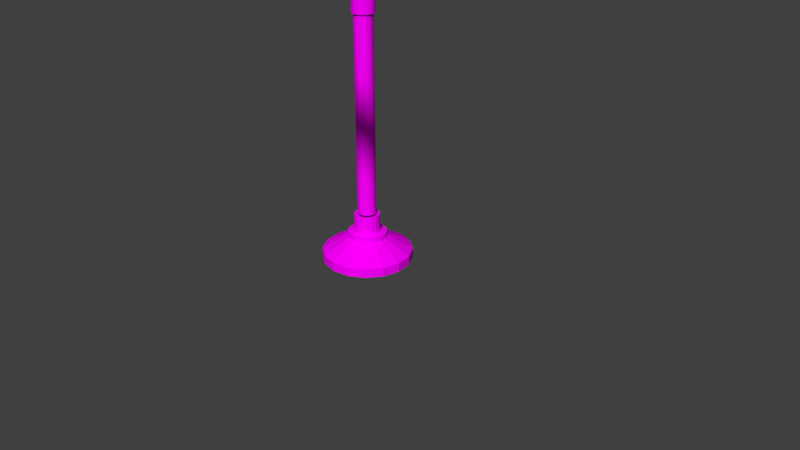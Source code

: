 # Source: Cargo_Maglev_multipleobjects.blend  (saved by Blender 2.78.0; exported with 4.5.12 LTS)
import bpy
from mathutils import Matrix  # noqa: F401  (used for matrix-valued properties, if any)

bpy.ops.wm.read_factory_settings(use_empty=True)
scene = bpy.context.scene
scene.name = 'Scene'

# ---- collections
col_collection_1 = bpy.data.collections.new('Collection 1'); scene.collection.children.link(col_collection_1)

# ---- images (referenced by path relative to the original .blend; pixels are not part of the script)
import os
ASSET_DIR = os.environ.get("B2B_ASSET_DIR", "")  # directory of the original .blend (textures are referenced by path, not embedded)
HERE = os.path.dirname(os.path.abspath(__file__))  # packed textures are extracted next to this script under _unpacked/

def load_image(name, relpath, width, height, colorspace="sRGB"):
    """Load a texture the original file referenced (path relative to the .blend, or extracted next to this script)."""
    p = next((c for c in (os.path.join(HERE, relpath), os.path.join(ASSET_DIR, relpath)) if relpath and os.path.exists(c)), "")
    if p:
        img = bpy.data.images.load(p, check_existing=True)
        img.name = name
    else:  # same state as the original file: an image datablock whose file is absent (Cycles renders it pink)
        img = bpy.data.images.new(name, width, height)
        img.source = "FILE"
        img.filepath = "//" + (relpath or name)
    img.colorspace_settings.name = colorspace
    return img
img_pk02_beam01_c_png = load_image('pk02_beam01_C.png', 'pk02_beam01_C.png', 1024, 1024, 'sRGB')
img_pk02_trim01_c_png = load_image('pk02_trim01_C.png', 'pk02_trim01_C.png', 1024, 1024, 'sRGB')
img_pk02_wall08b_c_png = load_image('pk02_wall08b_C.png', 'pk02_wall08b_C.png', 1024, 1024, 'sRGB')
img_pk02_trim02_c_png = load_image('pk02_trim02_C.png', 'pk02_trim02_C.png', 1024, 1024, 'sRGB')
img_pk02_wall_big02b_c_png = load_image('pk02_wall_big02b_C.png', 'pk02_wall_big02b_C.png', 1024, 1024, 'sRGB')
img_pk02_wall_big01a_c_png = load_image('pk02_wall_big01a_C.png', 'pk02_wall_big01a_C.png', 1024, 1024, 'sRGB')

# ---- materials (node trees are filled in below, after node groups)
mat_beam = bpy.data.materials.new('Beam')
mat_beam.alpha_threshold = 0.0
mat_beam.roughness = 0.5
mat_trim = bpy.data.materials.new('Trim')
mat_trim.alpha_threshold = 0.0
mat_trim.roughness = 0.5
mat_mainplate = bpy.data.materials.new('Mainplate')
mat_mainplate.alpha_threshold = 0.0
mat_mainplate.roughness = 0.5
mat_trim_001 = bpy.data.materials.new('Trim.001')
mat_trim_001.alpha_threshold = 0.0
mat_trim_001.roughness = 0.5
mat_extensionplate = bpy.data.materials.new('Extensionplate')
mat_extensionplate.alpha_threshold = 0.0
mat_extensionplate.roughness = 0.5
mat_magnet_plate = bpy.data.materials.new('Magnet plate')
mat_magnet_plate.alpha_threshold = 0.0
mat_magnet_plate.roughness = 0.5

# ---- material node trees
mat_beam.use_nodes = True; mat_beam.node_tree.nodes.clear()
_N = mat_beam.node_tree.nodes; _L = mat_beam.node_tree.links
n0 = _N.new('ShaderNodeOutputMaterial'); n0.name = 'Material Output'; n0.location = (300, 300)
n1 = _N.new('ShaderNodeBsdfDiffuse'); n1.name = 'Diffuse BSDF'; n1.location = (10, 300)
n2 = _N.new('ShaderNodeTexImage'); n2.name = 'Image Texture'; n2.location = (-180, 300)
n2.width = 140
n2.image = img_pk02_beam01_c_png
_L.new(n1.outputs[0], n0.inputs[0])
_L.new(n2.outputs[0], n1.inputs[0])
n0.is_active_output = True
mat_trim.use_nodes = True; mat_trim.node_tree.nodes.clear()
_N = mat_trim.node_tree.nodes; _L = mat_trim.node_tree.links
n0 = _N.new('ShaderNodeOutputMaterial'); n0.name = 'Material Output'; n0.location = (300, 300)
n1 = _N.new('ShaderNodeBsdfDiffuse'); n1.name = 'Diffuse BSDF'; n1.location = (10, 300)
n2 = _N.new('ShaderNodeTexImage'); n2.name = 'Image Texture'; n2.location = (-180, 300)
n2.width = 140
n2.image = img_pk02_trim01_c_png
_L.new(n1.outputs[0], n0.inputs[0])
_L.new(n2.outputs[0], n1.inputs[0])
n0.is_active_output = True
mat_mainplate.use_nodes = True; mat_mainplate.node_tree.nodes.clear()
_N = mat_mainplate.node_tree.nodes; _L = mat_mainplate.node_tree.links
n0 = _N.new('ShaderNodeOutputMaterial'); n0.name = 'Material Output'; n0.location = (300, 300)
n1 = _N.new('ShaderNodeBsdfDiffuse'); n1.name = 'Diffuse BSDF'; n1.location = (10, 300)
n2 = _N.new('ShaderNodeTexImage'); n2.name = 'Image Texture'; n2.location = (-180, 300)
n2.width = 140
n2.image = img_pk02_wall08b_c_png
_L.new(n1.outputs[0], n0.inputs[0])
_L.new(n2.outputs[0], n1.inputs[0])
n0.is_active_output = True
mat_trim_001.use_nodes = True; mat_trim_001.node_tree.nodes.clear()
_N = mat_trim_001.node_tree.nodes; _L = mat_trim_001.node_tree.links
n0 = _N.new('ShaderNodeOutputMaterial'); n0.name = 'Material Output'; n0.location = (300, 300)
n1 = _N.new('ShaderNodeBsdfDiffuse'); n1.name = 'Diffuse BSDF'; n1.location = (10, 300)
n2 = _N.new('ShaderNodeTexImage'); n2.name = 'Image Texture'; n2.location = (-180, 300)
n2.width = 140
n2.image = img_pk02_trim02_c_png
_L.new(n1.outputs[0], n0.inputs[0])
_L.new(n2.outputs[0], n1.inputs[0])
n0.is_active_output = True
mat_extensionplate.use_nodes = True; mat_extensionplate.node_tree.nodes.clear()
_N = mat_extensionplate.node_tree.nodes; _L = mat_extensionplate.node_tree.links
n0 = _N.new('ShaderNodeOutputMaterial'); n0.name = 'Material Output'; n0.location = (300, 300)
n1 = _N.new('ShaderNodeBsdfDiffuse'); n1.name = 'Diffuse BSDF'; n1.location = (10, 300)
n2 = _N.new('ShaderNodeTexImage'); n2.name = 'Image Texture'; n2.location = (-180, 300)
n2.width = 140
n2.image = img_pk02_wall_big02b_c_png
_L.new(n1.outputs[0], n0.inputs[0])
_L.new(n2.outputs[0], n1.inputs[0])
n0.is_active_output = True
mat_magnet_plate.use_nodes = True; mat_magnet_plate.node_tree.nodes.clear()
_N = mat_magnet_plate.node_tree.nodes; _L = mat_magnet_plate.node_tree.links
n0 = _N.new('ShaderNodeOutputMaterial'); n0.name = 'Material Output'; n0.location = (300, 300)
n1 = _N.new('ShaderNodeBsdfDiffuse'); n1.name = 'Diffuse BSDF'; n1.location = (10, 300)
n2 = _N.new('ShaderNodeTexImage'); n2.name = 'Image Texture'; n2.location = (-180, 300)
n2.width = 140
n2.image = img_pk02_wall_big01a_c_png
_L.new(n1.outputs[0], n0.inputs[0])
_L.new(n2.outputs[0], n1.inputs[0])
n0.is_active_output = True

# ---- world
world_world = bpy.data.worlds.new('World'); scene.world = world_world
world_world.color = (0.05088, 0.05088, 0.05088)
world_world.use_sun_shadow = False
world_world.sun_shadow_jitter_overblur = 0.0
world_world.cycles.sampling_method = 'MANUAL'

# ---- cameras
cam_camera = bpy.data.cameras.new('Camera')
cam_camera.clip_end = 100.0
cam_camera.lens = 35.0
cam_camera.sensor_width = 32.0
cam_camera.sensor_height = 18.0
cam_camera.ortho_scale = 7.314
cam_camera.dof.focus_distance = 0.0

# ---- meshes
me_cube_008 = bpy.data.meshes.new('Cube.008')
me_cube_008.from_pydata([(-1.694, -0.9966, -2.0), (-1.694, -0.9966, -8.202e-05), (-1.694, 1.003, -2.0), (-1.694, 1.003, -8.202e-05), (0.3058, -0.9966, -2.0), (0.3058, -0.9966, -8.202e-05), (0.3058, 1.003, -2.0), (0.3058, 1.003, -8.202e-05), (-1.694, 0.003429, -2.0), (-1.694, 0.003429, -8.202e-05), (0.3058, 0.003429, -2.0), (0.3058, 0.003429, -8.202e-05), (-1.694, 0.5034, -8.202e-05), (0.3058, 0.5034, -2.0), (-1.694, 0.5034, -2.0), (0.3058, 0.5034, -8.202e-05), (-1.694, -0.4966, -2.0), (0.3058, -0.4966, -8.202e-05), (-1.694, -0.4966, -8.202e-05), (0.3058, -0.4966, -2.0)], [], [(14, 12, 3, 2), (2, 3, 7, 6), (19, 17, 5, 4), (4, 5, 1, 0), (16, 19, 4, 0), (17, 18, 1, 5), (15, 12, 9, 11), (14, 13, 10, 8), (13, 15, 11, 10), (16, 18, 9, 8), (6, 7, 15, 13), (2, 6, 13, 14), (7, 3, 12, 15), (8, 9, 12, 14), (0, 1, 18, 16), (11, 9, 18, 17), (8, 10, 19, 16), (10, 11, 17, 19)])
_uv = me_cube_008.uv_layers.new(name='UVMap')
_uv.uv.foreach_set('vector', [0.02344, 0.9961, 0.9922, 1.0, 1.0, 0.0, 0.01562, 0.001953, 0.3333, 0.08333, 6.49e-08, 0.08333, 0.0, 1.366e-08, 0.3333, 0.0, 1.0, 0.0, -0.007813, -0.001953, 0.02344, 0.9902, 0.9844, 0.9922, 2.98e-08, 0.1667, 0.0, 0.08333, 0.3333, 0.08333, 0.3333, 0.1667, 2.5e-05, 2.503e-05, 1.0, 2.5e-05, 1.0, 0.06252, 2.5e-05, 0.06252, 0.9922, 0.9961, 0.02346, 0.9942, 2.506e-05, 2.5e-05, 1.0, 2.5e-05, 0.9844, 0.9903, 0.02346, 0.9922, 2.506e-05, 2.501e-05, 1.0, 2.5e-05, 2.5e-05, 2.503e-05, 1.0, 2.5e-05, 1.0, 0.06252, 2.5e-05, 0.06252, 1.0, 2.98e-08, 0.0, 0.0, 0.01562, 0.9941, 0.9922, 0.9902, 0.01563, 0.9941, 0.9766, 0.9922, 1.0, 0.0, -0.01562, 0.001953, 1.0, 0.0, 0.007812, 0.001953, 0.03125, 0.998, 1.008, 0.9961, 2.5e-05, 2.503e-05, 1.0, 2.5e-05, 1.0, 0.06252, 2.5e-05, 0.06252, 0.9922, 0.9961, 0.01565, 0.9961, 2.506e-05, 2.5e-05, 1.0, 0.003931, 0.007813, 0.9941, 0.9766, 0.998, 1.0, 0.0, 0.007812, -1.49e-08, 0.03906, 0.9902, 0.9844, 0.9922, 1.0, 0.0, 0.01562, 0.0, 1.0, 0.9961, 0.007837, 0.9981, 2.506e-05, 2.5e-05, 1.0, 2.5e-05, 2.5e-05, 2.504e-05, 1.0, 2.5e-05, 1.0, 0.06252, 2.5e-05, 0.06252, 0.01562, 0.9902, 0.9766, 0.9902, 1.0, 4.966e-10, -0.02344, 0.0])
me_cube_008.materials.append(mat_beam)
me_cube_008.use_remesh_preserve_volume = False
me_cube_008.use_remesh_preserve_attributes = False
me_cube_008.use_mirror_vertex_groups = False
me_cube_008.update()
me_cube_007 = bpy.data.meshes.new('Cube.007')
me_cube_007.from_pydata([(-1.694, -0.9966, -2.0), (-1.694, -0.9966, -8.202e-05), (-1.694, 1.003, -2.0), (-1.694, 1.003, -8.202e-05), (0.3058, -0.9966, -2.0), (0.3058, -0.9966, -8.202e-05), (0.3058, 1.003, -2.0), (0.3058, 1.003, -8.202e-05), (-1.694, 0.003429, -2.0), (-1.694, 0.003429, -8.202e-05), (0.3058, 0.003429, -2.0), (0.3058, 0.003429, -8.202e-05), (-1.694, 0.5034, -8.202e-05), (0.3058, 0.5034, -2.0), (-1.694, 0.5034, -2.0), (0.3058, 0.5034, -8.202e-05), (-1.694, -0.4966, -2.0), (0.3058, -0.4966, -8.202e-05), (-1.694, -0.4966, -8.202e-05), (0.3058, -0.4966, -2.0)], [], [(14, 12, 3, 2), (2, 3, 7, 6), (19, 17, 5, 4), (4, 5, 1, 0), (16, 19, 4, 0), (17, 18, 1, 5), (15, 12, 9, 11), (14, 13, 10, 8), (13, 15, 11, 10), (16, 18, 9, 8), (6, 7, 15, 13), (2, 6, 13, 14), (7, 3, 12, 15), (8, 9, 12, 14), (0, 1, 18, 16), (11, 9, 18, 17), (8, 10, 19, 16), (10, 11, 17, 19)])
_uv = me_cube_007.uv_layers.new(name='UVMap')
_uv.uv.foreach_set('vector', [0.02344, 0.9961, 0.9922, 1.0, 1.0, 0.0, 0.01562, 0.001953, 0.3333, 0.08333, 6.49e-08, 0.08333, 0.0, 1.366e-08, 0.3333, 0.0, 1.0, 0.0, -0.007813, -0.001953, 0.02344, 0.9902, 0.9844, 0.9922, 2.98e-08, 0.1667, 0.0, 0.08333, 0.3333, 0.08333, 0.3333, 0.1667, 2.5e-05, 2.503e-05, 1.0, 2.5e-05, 1.0, 0.06252, 2.5e-05, 0.06252, 0.9922, 0.9961, 0.02346, 0.9942, 2.506e-05, 2.5e-05, 1.0, 2.5e-05, 0.9844, 0.9903, 0.02346, 0.9922, 2.506e-05, 2.501e-05, 1.0, 2.5e-05, 2.5e-05, 2.503e-05, 1.0, 2.5e-05, 1.0, 0.06252, 2.5e-05, 0.06252, 1.0, 2.98e-08, 0.0, 0.0, 0.01562, 0.9941, 0.9922, 0.9902, 0.01563, 0.9941, 0.9766, 0.9922, 1.0, 0.0, -0.01562, 0.001953, 1.0, 0.0, 0.007812, 0.001953, 0.03125, 0.998, 1.008, 0.9961, 2.5e-05, 2.503e-05, 1.0, 2.5e-05, 1.0, 0.06252, 2.5e-05, 0.06252, 0.9922, 0.9961, 0.01565, 0.9961, 2.506e-05, 2.5e-05, 1.0, 0.003931, 0.007813, 0.9941, 0.9766, 0.998, 1.0, 0.0, 0.007812, -1.49e-08, 0.03906, 0.9902, 0.9844, 0.9922, 1.0, 0.0, 0.01562, 0.0, 1.0, 0.9961, 0.007837, 0.9981, 2.506e-05, 2.5e-05, 1.0, 2.5e-05, 2.5e-05, 2.504e-05, 1.0, 2.5e-05, 1.0, 0.06252, 2.5e-05, 0.06252, 0.01562, 0.9902, 0.9766, 0.9902, 1.0, 4.966e-10, -0.02344, 0.0])
me_cube_007.materials.append(mat_beam)
me_cube_007.materials.append(mat_trim)
me_cube_007.use_remesh_preserve_volume = False
me_cube_007.use_remesh_preserve_attributes = False
me_cube_007.use_mirror_vertex_groups = False
me_cube_007.update()
me_cube_005 = bpy.data.meshes.new('Cube.005')
me_cube_005.from_pydata([(44.56, -1.245, -2.263), (44.56, -1.245, -0.2626), (44.56, 0.7552, -2.263), (44.56, 0.7552, -0.2626), (46.56, -1.245, -2.263), (46.56, -1.245, -0.2626), (46.56, 0.7552, -2.263), (46.56, 0.7552, -0.2626), (44.56, -0.2448, -2.263), (44.56, -0.2448, -0.2626), (46.56, -0.2448, -2.263), (46.56, -0.2448, -0.2626), (44.56, 0.2552, -0.2626), (46.56, 0.2552, -2.263), (44.56, 0.2552, -2.263), (46.56, 0.2552, -0.2626), (44.56, -0.7448, -2.263), (46.56, -0.7448, -0.2626), (44.56, -0.7448, -0.2626), (46.56, -0.7448, -2.263)], [], [(14, 12, 3, 2), (2, 3, 7, 6), (19, 17, 5, 4), (4, 5, 1, 0), (16, 19, 4, 0), (17, 18, 1, 5), (15, 12, 9, 11), (14, 13, 10, 8), (13, 15, 11, 10), (16, 18, 9, 8), (6, 7, 15, 13), (2, 6, 13, 14), (7, 3, 12, 15), (8, 9, 12, 14), (0, 1, 18, 16), (11, 9, 18, 17), (8, 10, 19, 16), (10, 11, 17, 19)])
_uv = me_cube_005.uv_layers.new(name='UVMap')
_uv.uv.foreach_set('vector', [0.02344, 0.9941, 0.9688, 0.9941, 1.0, 0.0, 0.007812, 0.001953, 0.3333, 0.08333, 6.49e-08, 0.08333, 0.0, 1.366e-08, 0.3333, 0.0, 1.0, 0.0, -0.007813, -0.001953, 0.02344, 0.9902, 0.9844, 0.9922, 2.98e-08, 0.1667, 0.0, 0.08333, 0.3333, 0.08333, 0.3333, 0.1667, 2.5e-05, 2.503e-05, 1.0, 2.5e-05, 1.0, 0.06252, 2.5e-05, 0.06252, 0.9922, 0.9961, 0.02346, 0.9942, 2.506e-05, 2.5e-05, 1.0, 2.5e-05, 0.9844, 0.9903, 0.02346, 0.9922, 2.506e-05, 2.501e-05, 1.0, 2.5e-05, 2.5e-05, 2.503e-05, 1.0, 2.5e-05, 1.0, 0.06252, 2.5e-05, 0.06252, 1.0, 2.98e-08, 0.0, 0.0, 0.01562, 0.9941, 0.9922, 0.9902, 0.01563, 0.9961, 0.9844, 0.9961, 1.0, 0.0, 0.0, 0.001953, 1.0, 0.0, 0.007812, 0.001953, 0.03125, 0.998, 1.008, 0.9961, 2.5e-05, 2.503e-05, 1.0, 2.5e-05, 1.0, 0.06252, 2.5e-05, 0.06252, 0.9922, 0.9961, 0.01565, 0.9961, 2.506e-05, 2.5e-05, 1.0, 0.003931, 1.0, 0.0, 0.01562, -0.001953, 0.01563, 0.9922, 1.07, 0.9922, 0.01563, 0.9961, 0.9766, 0.9922, 1.0, 0.0, 0.01562, -1.49e-08, 1.0, 0.9961, 0.007837, 0.9981, 2.506e-05, 2.5e-05, 1.0, 2.5e-05, 2.5e-05, 2.504e-05, 1.0, 2.5e-05, 1.0, 0.06252, 2.5e-05, 0.06252, 0.01562, 0.9902, 0.9766, 0.9902, 1.0, 4.966e-10, -0.02344, 0.0])
me_cube_005.materials.append(mat_beam)
me_cube_005.use_remesh_preserve_volume = False
me_cube_005.use_remesh_preserve_attributes = False
me_cube_005.use_mirror_vertex_groups = False
me_cube_005.update()
me_cube_004 = bpy.data.meshes.new('Cube.004')
me_cube_004.from_pydata([(-1.0, -1.0, -1.0), (-1.0, -1.0, 1.0), (-1.0, 1.0, -1.0), (-1.0, 1.0, 1.0), (1.0, -1.0, -1.0), (1.0, -1.0, 1.0), (1.0, 1.0, -1.0), (1.0, 1.0, 1.0), (-0.8956, -0.5937, 1.0), (-0.8956, 0.5937, 1.0), (0.8905, 0.5937, 1.0), (0.8905, -0.5937, 1.0), (-0.5937, -0.5937, 3.04), (-0.5937, 0.5937, 3.04), (0.5937, 0.5937, 3.04), (0.5937, -0.5937, 3.04), (0.5937, -0.5937, 1.0), (-0.5937, -0.5937, 1.0), (0.5937, -0.5937, 3.04), (-0.5937, -0.5937, 3.04), (0.5937, -0.5937, 1.0), (-0.5937, -0.5937, 1.0), (0.5937, -0.5937, 3.04), (-0.5937, -0.5937, 3.04), (0.0, 1.0, -1.0), (0.0, 1.0, 1.0), (0.0, -1.0, -1.0), (0.0, -1.0, 1.0), (-0.002583, 0.5937, 1.0), (-0.002583, -0.5937, 1.0), (0.0, 0.5937, 3.04), (0.0, -0.5937, 3.04), (0.0, -0.5937, 1.0), (0.0, -0.5937, 3.04), (0.0, -0.5937, 1.0), (0.0, -0.5937, 3.04)], [], [(0, 1, 3, 2), (24, 25, 7, 6), (6, 7, 5, 4), (26, 27, 1, 0), (24, 6, 4, 26), (5, 7, 10, 11), (29, 11, 16, 32), (3, 1, 8, 9), (27, 5, 11, 29), (25, 3, 9, 28), (30, 13, 12, 31), (28, 9, 13, 30), (11, 10, 14, 15), (9, 8, 12, 13), (16, 18, 22, 20), (11, 15, 18, 16), (12, 8, 17, 19), (31, 12, 19, 33), (34, 20, 22, 35), (32, 16, 20, 34), (19, 17, 21, 23), (33, 19, 23, 35), (18, 33, 35, 22), (17, 32, 34, 21), (21, 34, 35, 23), (15, 31, 33, 18), (10, 28, 30, 14), (14, 30, 31, 15), (7, 25, 28, 10), (1, 27, 29, 8), (8, 29, 32, 17), (2, 24, 26, 0), (4, 5, 27, 26), (2, 3, 25, 24)])
me_cube_004.polygons.foreach_set('material_index', [0, 0, 0, 0, 0, 0, 0, 0, 0, 0, 0, 1, 0, 0, 0, 1, 1, 0, 1, 0, 0, 0, 0, 0, 1, 0, 1, 0, 0, 0, 0, 0, 0, 0])
_uv = me_cube_004.uv_layers.new(name='UVMap')
_uv.uv.foreach_set('vector', [0.003314, 0.9952, 0.003572, 0.4778, 0.9968, 0.4798, 0.9965, 0.9972, 0.994, 0.4726, 0.9982, 0.9916, 0.001888, 0.9942, -0.001441, 0.4594, 0.003431, -0.001834, 0.002551, 0.4943, 0.9986, 0.5039, 1.001, -0.003906, 4.371e-08, 1.0, 0.001953, 0.4688, 1.0, 0.4844, 1.0, 0.9961, 0.2275, 0.6604, 0.1517, 0.6604, 0.1517, 0.3302, 0.2275, 0.3302, 0.1517, 4.92e-08, 0.3033, 0.0, 0.2725, 0.01808, 0.1825, 0.01808, 0.1517, 0.6496, 0.1517, 0.6388, 0.1517, 0.6424, 0.1517, 0.6495, 0.3033, 0.3302, 0.1517, 0.3302, 0.1825, 0.313, 0.2725, 0.313, 0.1517, 0.1651, 0.1517, 4.92e-08, 0.1825, 0.01808, 0.1825, 0.1655, 0.3033, 0.1651, 0.3033, 0.3302, 0.2725, 0.313, 0.2725, 0.1655, 0.246, 0.996, 0.0009916, 1.002, -0.0005586, 0.4744, 0.2413, 0.4775, 0.5, 0.9994, 0.0, 1.0, 0.1676, 0.0003681, 0.5, 0.0, 0.00155, 0.493, 0.4988, 0.493, 0.4972, 1.003, 0.0, 1.0, 0.503, 0.9969, 0.002129, 1.0, 0.003679, 0.4837, 0.5045, 0.4868, 0.0, 0.0, 0.0, 0.0, 0.0, 0.0, 0.0, 0.0, 0.3334, 1.0, 0.5, 0.0, 0.5, 0.0, 0.5, 1.0, 0.3315, 0.0, 0.5, 1.0, 0.3315, 1.0, 0.3315, 0.0, 0.0, 0.0, 0.0, 0.0, 0.0, 0.0, 0.0, 0.0, 0.3334, 1.0, 1.004e-07, 1.0, 0.0, 0.0, 0.3334, 0.0, 0.0, 0.0, 0.0, 0.0, 0.0, 0.0, 0.0, 0.0, 0.0, 0.0, 0.0, 0.0, 0.0, 0.0, 0.0, 0.0, 0.0, 0.0, 0.0, 0.0, 0.0, 0.0, 0.0, 0.0, 0.0, 0.0, 0.0, 0.0, 0.0, 0.0, 0.0, 0.0, 0.0, 0.0, 0.0, 0.0, 0.0, 0.0, 0.0, 0.0, 0.3315, 1.0, 9.958e-08, 1.0, 0.0, 0.0, 0.3315, 0.0, 0.0, 0.0, 0.0, 0.0, 0.0, 0.0, 0.0, 0.0, 0.5, 1.0, 0.0, 1.0, 0.001446, 0.0, 0.3339, 0.0, 0.4987, 0.9991, 0.246, 0.996, 0.2413, 0.4775, 0.5018, 0.4806, 0.3033, 0.0, 0.3033, 0.1651, 0.2725, 0.1655, 0.2725, 0.01808, 0.1517, 0.3302, 0.1517, 0.1651, 0.1825, 0.1655, 0.1825, 0.313, 0.1517, 0.6604, 0.1517, 0.6496, 0.1517, 0.6495, 0.1517, 0.6567, 0.3033, 0.6604, 0.2275, 0.6604, 0.2275, 0.3302, 0.3033, 0.3302, 5.96e-08, 1.0, 0.003906, 0.4766, 0.998, 0.4883, 0.9961, 1.0, 0.9963, 0.4885, 0.9959, 0.9963, 0.003721, 0.992, 0.002139, 0.4842])
me_cube_004.materials.append(mat_mainplate)
me_cube_004.materials.append(mat_trim_001)
me_cube_004.use_remesh_preserve_volume = False
me_cube_004.use_remesh_preserve_attributes = False
me_cube_004.use_mirror_vertex_groups = False
me_cube_004.update()
me_cube_003 = bpy.data.meshes.new('Cube.003')
me_cube_003.from_pydata([(-1.694, -0.9966, -2.0), (-1.694, -0.9966, -8.202e-05), (-1.694, 1.003, -2.0), (-1.694, 1.003, -8.202e-05), (0.3058, -0.9966, -2.0), (0.3058, -0.9966, -8.202e-05), (0.3058, 1.003, -2.0), (0.3058, 1.003, -8.202e-05), (-1.694, 0.003429, -2.0), (-1.694, 0.003429, -8.202e-05), (0.3058, 0.003429, -2.0), (0.3058, 0.003429, -8.202e-05), (-1.694, 0.5034, -8.202e-05), (0.3058, 0.5034, -2.0), (-1.694, 0.5034, -2.0), (0.3058, 0.5034, -8.202e-05), (-1.694, -0.4966, -2.0), (0.3058, -0.4966, -8.202e-05), (-1.694, -0.4966, -8.202e-05), (0.3058, -0.4966, -2.0)], [], [(14, 12, 3, 2), (2, 3, 7, 6), (19, 17, 5, 4), (4, 5, 1, 0), (16, 19, 4, 0), (17, 18, 1, 5), (15, 12, 9, 11), (14, 13, 10, 8), (13, 15, 11, 10), (16, 18, 9, 8), (6, 7, 15, 13), (2, 6, 13, 14), (7, 3, 12, 15), (8, 9, 12, 14), (0, 1, 18, 16), (11, 9, 18, 17), (8, 10, 19, 16), (10, 11, 17, 19)])
_uv = me_cube_003.uv_layers.new(name='UVMap')
_uv.uv.foreach_set('vector', [0.6667, 0.02083, 0.3333, 0.02083, 0.3333, 4.967e-09, 0.6667, 0.0, 0.3333, 0.08333, 6.49e-08, 0.08333, 0.0, 1.366e-08, 0.3333, 0.0, 1.0, 0.0, -0.007813, -0.001953, 0.02344, 0.9902, 0.9844, 0.9922, 2.98e-08, 0.1667, 0.0, 0.08333, 0.3333, 0.08333, 0.3333, 0.1667, 2.5e-05, 2.503e-05, 1.0, 2.5e-05, 1.0, 0.06252, 2.5e-05, 0.06252, 0.9922, 0.9961, 0.02346, 0.9942, 2.506e-05, 2.5e-05, 1.0, 2.5e-05, 0.9844, 0.9903, 0.02346, 0.9922, 2.506e-05, 2.501e-05, 1.0, 2.5e-05, 2.5e-05, 2.503e-05, 1.0, 2.5e-05, 1.0, 0.06252, 2.5e-05, 0.06252, 1.0, 2.98e-08, 0.0, 0.0, 0.01562, 0.9941, 0.9922, 0.9902, 0.6667, 0.0625, 0.3333, 0.0625, 0.3333, 0.04167, 0.6667, 0.04167, 1.0, 0.0, 0.007812, 0.001953, 0.03125, 0.998, 1.008, 0.9961, 2.5e-05, 2.503e-05, 1.0, 2.5e-05, 1.0, 0.06252, 2.5e-05, 0.06252, 0.9922, 0.9961, 0.01565, 0.9961, 2.506e-05, 2.5e-05, 1.0, 0.003931, 0.6667, 0.04167, 0.3333, 0.04167, 0.3333, 0.02083, 0.6667, 0.02083, 0.6667, 0.08333, 0.3333, 0.08333, 0.3333, 0.0625, 0.6667, 0.0625, 1.0, 0.9961, 0.007837, 0.9981, 2.506e-05, 2.5e-05, 1.0, 2.5e-05, 2.5e-05, 2.504e-05, 1.0, 2.5e-05, 1.0, 0.06252, 2.5e-05, 0.06252, 0.01562, 0.9902, 0.9766, 0.9902, 1.0, 4.966e-10, -0.02344, 0.0])
me_cube_003.materials.append(mat_beam)
me_cube_003.use_remesh_preserve_volume = False
me_cube_003.use_remesh_preserve_attributes = False
me_cube_003.use_mirror_vertex_groups = False
me_cube_003.update()
me_circle_001 = bpy.data.meshes.new('Circle.001')
me_circle_001.from_pydata([(0.0, 1.0, 0.0), (-0.3827, 0.9239, 0.0), (-0.7071, 0.7071, 0.0), (-0.9239, 0.3827, 0.0), (-1.0, -4.371e-08, 0.0), (-0.9239, -0.3827, 0.0), (-0.7071, -0.7071, 0.0), (-0.3827, -0.9239, 0.0), (-1.51e-07, -1.0, 0.0), (0.3827, -0.9239, 0.0), (0.7071, -0.7071, 0.0), (0.9239, -0.3827, 0.0), (1.0, 1.192e-08, 0.0), (0.9239, 0.3827, 0.0), (0.7071, 0.7071, 0.0), (0.3827, 0.9239, 0.0), (-0.3827, 0.9239, 0.0), (0.0, 1.0, 0.0), (-0.7071, 0.7071, 0.0), (-0.9239, 0.3827, 0.0), (-1.0, -4.371e-08, 0.0), (-0.9239, -0.3827, 0.0), (-0.7071, -0.7071, 0.0), (-0.3827, -0.9239, 0.0), (-1.51e-07, -1.0, 0.0), (0.3827, -0.9239, 0.0), (0.7071, -0.7071, 0.0), (0.9239, -0.3827, 0.0), (1.0, 1.192e-08, 0.0), (0.9239, 0.3827, 0.0), (0.7071, 0.7071, 0.0), (0.3827, 0.9239, 0.0), (-0.3827, 0.9239, 21.3), (0.0, 1.0, 21.3), (-0.7071, 0.7071, 21.3), (-0.9239, 0.3827, 21.3), (-1.0, -4.371e-08, 21.3), (-0.9239, -0.3827, 21.3), (-0.7071, -0.7071, 21.3), (-0.3827, -0.9239, 21.3), (-1.51e-07, -1.0, 21.3), (0.3827, -0.9239, 21.3), (0.7071, -0.7071, 21.3), (0.9239, -0.3827, 21.3), (1.0, 1.192e-08, 21.3), (0.9239, 0.3827, 21.3), (0.7071, 0.7071, 21.3), (0.3827, 0.9239, 21.3), (-0.4592, 1.109, 21.3), (7.451e-09, 1.2, 21.3), (-0.8485, 0.8485, 21.3), (-1.109, 0.4592, 21.3), (-1.2, -5.469e-08, 21.3), (-1.109, -0.4592, 21.3), (-0.8485, -0.8485, 21.3), (-0.4592, -1.109, 21.3), (-1.737e-07, -1.2, 21.3), (0.4592, -1.109, 21.3), (0.8485, -0.8485, 21.3), (1.109, -0.4592, 21.3), (1.2, 1.207e-08, 21.3), (1.109, 0.4592, 21.3), (0.8485, 0.8485, 21.3), (0.4592, 1.109, 21.3), (-0.4592, 1.109, 42.61), (3.464e-06, 1.2, 42.61), (-0.8485, 0.8485, 42.61), (-1.109, 0.4592, 42.61), (-1.2, -5.469e-08, 42.61), (-1.109, -0.4592, 42.61), (-0.8485, -0.8485, 42.61), (-0.4592, -1.109, 42.61), (3.282e-06, -1.2, 42.61), (0.4592, -1.109, 42.61), (0.8485, -0.8485, 42.61), (1.109, -0.4592, 42.61), (1.2, 1.207e-08, 42.61), (1.109, 0.4592, 42.61), (0.8485, 0.8485, 42.61), (0.4592, 1.109, 42.61), (-0.5511, 1.33, 42.61), (3.483e-06, 1.44, 42.61), (-1.018, 1.018, 42.61), (-1.33, 0.5511, 42.61), (-1.44, -6.563e-08, 42.61), (-1.33, -0.5511, 42.61), (-1.018, -1.018, 42.61), (-0.5511, -1.33, 42.61), (3.265e-06, -1.44, 42.61), (0.5511, -1.33, 42.61), (1.018, -1.018, 42.61), (1.33, -0.5511, 42.61), (1.44, 1.449e-08, 42.61), (1.33, 0.5511, 42.61), (1.018, 1.018, 42.61), (0.5511, 1.33, 42.61), (-0.551, 1.33, 60.62), (4.669e-05, 1.44, 60.62), (-1.018, 1.018, 60.62), (-1.33, 0.5511, 60.62), (-1.44, -6.563e-08, 60.62), (-1.33, -0.5511, 60.62), (-1.018, -1.018, 60.62), (-0.551, -1.33, 60.62), (4.647e-05, -1.44, 60.62), (0.5511, -1.33, 60.62), (1.018, -1.018, 60.62), (1.33, -0.5511, 60.62), (1.44, 1.449e-08, 60.62), (1.33, 0.5511, 60.62), (1.018, 1.018, 60.62), (0.5511, 1.33, 60.62), (-0.9629, 2.325, 60.62), (4.681e-05, 2.516, 60.62), (-1.779, 1.779, 60.62), (-2.325, 0.963, 60.62), (-2.516, -1.091e-07, 60.62), (-2.325, -0.963, 60.62), (-1.779, -1.779, 60.62), (-0.9629, -2.325, 60.62), (4.643e-05, -2.516, 60.62), (0.963, -2.325, 60.62), (1.779, -1.779, 60.62), (2.325, -0.963, 60.62), (2.516, 3.089e-08, 60.62), (2.325, 0.963, 60.62), (1.779, 1.779, 60.62), (0.963, 2.325, 60.62), (-0.9629, 2.325, 64.33), (4.478e-05, 2.516, 64.33), (-1.779, 1.779, 64.33), (-2.325, 0.963, 64.33), (-2.516, -1.091e-07, 64.33), (-2.325, -0.963, 64.33), (-1.779, -1.779, 64.33), (-0.9629, -2.325, 64.33), (4.44e-05, -2.516, 64.33), (0.963, -2.325, 64.33), (1.779, -1.779, 64.33), (2.325, -0.963, 64.33), (2.516, 3.089e-08, 64.33), (2.325, 0.963, 64.33), (1.779, 1.779, 64.33), (0.963, 2.325, 64.33)], [], [(1, 0, 15, 14, 13, 12, 11, 10, 9, 8, 7, 6, 5, 4, 3, 2), (19, 20, 36, 35), (4, 5, 21, 20), (12, 13, 29, 28), (5, 6, 22, 21), (13, 14, 30, 29), (6, 7, 23, 22), (14, 15, 31, 30), (7, 8, 24, 23), (0, 1, 16, 17), (15, 0, 17, 31), (8, 9, 25, 24), (1, 2, 18, 16), (9, 10, 26, 25), (2, 3, 19, 18), (10, 11, 27, 26), (3, 4, 20, 19), (11, 12, 28, 27), (40, 41, 57, 56), (27, 28, 44, 43), (20, 21, 37, 36), (28, 29, 45, 44), (21, 22, 38, 37), (29, 30, 46, 45), (22, 23, 39, 38), (30, 31, 47, 46), (23, 24, 40, 39), (17, 16, 32, 33), (31, 17, 33, 47), (24, 25, 41, 40), (16, 18, 34, 32), (25, 26, 42, 41), (18, 19, 35, 34), (26, 27, 43, 42), (61, 62, 78, 77), (32, 34, 50, 48), (41, 42, 58, 57), (34, 35, 51, 50), (42, 43, 59, 58), (35, 36, 52, 51), (43, 44, 60, 59), (36, 37, 53, 52), (44, 45, 61, 60), (37, 38, 54, 53), (45, 46, 62, 61), (38, 39, 55, 54), (46, 47, 63, 62), (39, 40, 56, 55), (33, 32, 48, 49), (47, 33, 49, 63), (67, 68, 84, 83), (54, 55, 71, 70), (62, 63, 79, 78), (55, 56, 72, 71), (49, 48, 64, 65), (63, 49, 65, 79), (56, 57, 73, 72), (48, 50, 66, 64), (57, 58, 74, 73), (50, 51, 67, 66), (58, 59, 75, 74), (51, 52, 68, 67), (59, 60, 76, 75), (52, 53, 69, 68), (60, 61, 77, 76), (53, 54, 70, 69), (88, 89, 105, 104), (75, 76, 92, 91), (68, 69, 85, 84), (76, 77, 93, 92), (69, 70, 86, 85), (77, 78, 94, 93), (70, 71, 87, 86), (78, 79, 95, 94), (71, 72, 88, 87), (65, 64, 80, 81), (79, 65, 81, 95), (72, 73, 89, 88), (64, 66, 82, 80), (73, 74, 90, 89), (66, 67, 83, 82), (74, 75, 91, 90), (109, 110, 126, 125), (80, 82, 98, 96), (89, 90, 106, 105), (82, 83, 99, 98), (90, 91, 107, 106), (83, 84, 100, 99), (91, 92, 108, 107), (84, 85, 101, 100), (92, 93, 109, 108), (85, 86, 102, 101), (93, 94, 110, 109), (86, 87, 103, 102), (94, 95, 111, 110), (87, 88, 104, 103), (81, 80, 96, 97), (95, 81, 97, 111), (123, 124, 140, 139), (102, 103, 119, 118), (110, 111, 127, 126), (103, 104, 120, 119), (97, 96, 112, 113), (111, 97, 113, 127), (104, 105, 121, 120), (96, 98, 114, 112), (105, 106, 122, 121), (98, 99, 115, 114), (106, 107, 123, 122), (99, 100, 116, 115), (107, 108, 124, 123), (100, 101, 117, 116), (108, 109, 125, 124), (101, 102, 118, 117), (128, 130, 131, 132, 133, 134, 135, 136, 137, 138, 139, 140, 141, 142, 143, 129), (116, 117, 133, 132), (124, 125, 141, 140), (117, 118, 134, 133), (125, 126, 142, 141), (118, 119, 135, 134), (126, 127, 143, 142), (119, 120, 136, 135), (113, 112, 128, 129), (127, 113, 129, 143), (120, 121, 137, 136), (112, 114, 130, 128), (121, 122, 138, 137), (114, 115, 131, 130), (122, 123, 139, 138), (115, 116, 132, 131)])
_uv = me_circle_001.uv_layers.new(name='UVMap')
_uv.uv.foreach_set('vector', [0.8433, 0.7622, 0.8577, 0.756, 0.8732, 0.756, 0.8876, 0.7622, 0.8985, 0.7737, 0.9045, 0.7886, 0.9045, 0.8048, 0.8985, 0.8197, 0.8876, 0.8311, 0.8732, 0.8373, 0.8577, 0.8373, 0.8433, 0.8311, 0.8324, 0.8197, 0.8264, 0.8048, 0.8264, 0.7886, 0.8324, 0.7737, 0.9701, 1.221e-09, 0.9857, 0.0, 0.9857, 0.8829, 0.9701, 0.8829, 0.0, 0.0, 0.0, 0.0, 0.0, 0.0, 0.0, 0.0, 0.0, 0.0, 0.0, 0.0, 0.0, 0.0, 0.0, 0.0, 0.0, 0.0, 0.0, 0.0, 0.0, 0.0, 0.0, 0.0, 0.0, 0.0, 0.0, 0.0, 0.0, 0.0, 0.0, 0.0, 0.0, 0.0, 0.0, 0.0, 0.0, 0.0, 0.0, 0.0, 0.0, 0.0, 0.0, 0.0, 0.0, 0.0, 0.0, 0.0, 0.0, 0.0, 0.0, 0.0, 0.0, 0.0, 0.0, 0.0, 0.0, 0.0, 0.0, 0.0, 0.0, 0.0, 0.0, 0.0, 0.0, 0.0, 0.0, 0.0, 0.0, 0.0, 0.0, 0.0, 0.0, 0.0, 0.0, 0.0, 0.0, 0.0, 0.0, 0.0, 0.0, 0.0, 0.0, 0.0, 0.0, 0.0, 0.0, 0.0, 0.0, 0.0, 0.0, 0.0, 0.0, 0.0, 0.0, 0.0, 0.0, 0.0, 0.0, 0.0, 0.0, 0.0, 0.0, 0.0, 0.0, 0.0, 0.0, 0.0, 0.0, 0.0, 0.0, 0.0, 0.0, 0.0, 0.0, 0.0, 0.0, 0.0, 0.0, 0.0, 0.0, 0.0, 0.0, 0.0, 0.0, 0.0, 0.0, 0.0, 0.08586, 0.8035, 0.08586, 0.7873, 0.09366, 0.7857, 0.09366, 0.8051, 0.9259, 7.792e-09, 0.9414, 6.957e-09, 0.9414, 0.8829, 0.9259, 0.8829, 0.9857, 0.0, 1.0, 1.342e-09, 1.0, 0.8829, 0.9857, 0.8829, 0.9414, 6.957e-09, 0.9558, 0.0, 0.9558, 0.8829, 0.9414, 0.8829, 0.5323, 2.2e-09, 0.5432, 7.334e-10, 0.5432, 0.8829, 0.5323, 0.8829, 0.4661, 2.47e-09, 0.4771, 4.941e-09, 0.4771, 0.8829, 0.4661, 0.8829, 0.5432, 7.334e-10, 0.5576, 0.0, 0.5576, 0.8829, 0.5432, 0.8829, 0.4771, 4.941e-09, 0.4914, 7.411e-09, 0.4914, 0.8829, 0.4771, 0.8829, 0.5576, 0.0, 0.5731, 1.448e-09, 0.5731, 0.8829, 0.5576, 0.8829, 0.5069, 3.706e-09, 0.5213, 3.706e-09, 0.5213, 0.8829, 0.5069, 0.8829, 0.4914, 7.411e-09, 0.5069, 3.706e-09, 0.5069, 0.8829, 0.4914, 0.8829, 0.5731, 1.448e-09, 0.5875, 5.79e-10, 0.5875, 0.8829, 0.5731, 0.8829, 0.5213, 3.706e-09, 0.5323, 0.0, 0.5323, 0.8829, 0.5213, 0.8829, 0.5875, 5.79e-10, 0.5984, 2.355e-09, 0.5984, 0.8829, 0.5875, 0.8829, 0.9558, 2.349e-09, 0.9701, 1.221e-09, 0.9701, 0.8829, 0.9558, 0.8829, 0.9116, 6.102e-09, 0.9259, 7.792e-09, 0.9259, 0.8829, 0.9116, 0.8829, 0.5497, 0.0, 0.6147, 0.0, 0.6147, 1.0, 0.5497, 1.0, 0.007805, 0.8035, 0.01375, 0.8184, 0.00713, 0.823, 0.0, 0.8051, 0.08586, 0.7873, 0.07992, 0.7724, 0.08653, 0.7678, 0.09366, 0.7857, 0.01375, 0.8184, 0.02473, 0.8299, 0.0203, 0.8367, 0.00713, 0.823, 0.07992, 0.7724, 0.06894, 0.7609, 0.07336, 0.754, 0.08653, 0.7678, 0.02473, 0.8299, 0.03907, 0.836, 0.03752, 0.8442, 0.0203, 0.8367, 0.06894, 0.7609, 0.05459, 0.7547, 0.05615, 0.7466, 0.07336, 0.754, 0.03907, 0.836, 0.05459, 0.836, 0.05615, 0.8442, 0.03752, 0.8442, 0.05459, 0.7547, 0.03907, 0.7547, 0.03752, 0.7466, 0.05615, 0.7466, 0.05459, 0.836, 0.06894, 0.8299, 0.07336, 0.8367, 0.05615, 0.8442, 0.03907, 0.7547, 0.02472, 0.7609, 0.0203, 0.754, 0.03752, 0.7466, 0.06894, 0.8299, 0.07992, 0.8184, 0.08653, 0.823, 0.07336, 0.8367, 0.02472, 0.7609, 0.01375, 0.7724, 0.00713, 0.7678, 0.0203, 0.754, 0.07992, 0.8184, 0.08586, 0.8035, 0.09366, 0.8051, 0.08653, 0.823, 0.007805, 0.7873, 0.007805, 0.8035, 0.0, 0.8051, 4.743e-09, 0.7857, 0.01375, 0.7724, 0.007805, 0.7873, 4.743e-09, 0.7857, 0.00713, 0.7678, 0.1278, 0.9902, 0.145, 0.9828, 0.1503, 0.9911, 0.1297, 1.0, 0.185, 1.0, 0.1147, 1.0, 0.1147, 1.791e-07, 0.185, 1.791e-07, 0.6147, 0.0, 0.685, 0.0, 0.685, 1.0, 0.6147, 1.0, 0.1147, 1.0, 0.04973, 1.0, 0.04973, 1.791e-07, 0.1147, 1.791e-07, 0.75, 0.0, 0.7997, 0.0, 0.7997, 1.0, 0.75, 1.0, 0.685, 0.0, 0.75, 0.0, 0.75, 1.0, 0.685, 1.0, 0.04973, 1.0, 0.0, 1.0, 4.476e-08, 0.0, 0.04973, 1.791e-07, 0.7997, 0.0, 0.8647, 0.0, 0.8647, 1.0, 0.7997, 1.0, 0.5497, 1.0, 0.4848, 1.0, 0.4848, 1.791e-07, 0.5497, 0.0, 0.8647, 0.0, 0.935, 8.954e-08, 0.935, 1.0, 0.8647, 1.0, 0.4848, 1.0, 0.4144, 1.0, 0.4144, 1.791e-07, 0.4848, 1.791e-07, 0.935, 8.954e-08, 1.0, 0.0, 1.0, 1.0, 0.935, 1.0, 0.4144, 1.0, 0.3495, 1.0, 0.3495, 0.0, 0.4144, 1.791e-07, 0.2997, 1.0, 0.25, 1.0, 0.25, 1.791e-07, 0.2997, 1.791e-07, 0.3495, 1.0, 0.2997, 1.0, 0.2997, 1.791e-07, 0.3495, 0.0, 0.25, 1.0, 0.185, 1.0, 0.185, 1.791e-07, 0.25, 1.791e-07, 0.25, 2.118e-07, 0.2997, 4.235e-07, 0.2997, 1.0, 0.25, 1.0, 0.1092, 0.8927, 0.09196, 0.9001, 0.08666, 0.8918, 0.1073, 0.8829, 0.145, 0.9828, 0.1582, 0.9691, 0.1661, 0.9746, 0.1503, 0.9911, 0.09196, 0.9001, 0.07879, 0.9138, 0.07085, 0.9083, 0.08666, 0.8918, 0.1582, 0.9691, 0.1653, 0.9512, 0.1747, 0.9531, 0.1661, 0.9746, 0.07879, 0.9138, 0.07166, 0.9318, 0.06229, 0.9298, 0.07085, 0.9083, 0.1653, 0.9512, 0.1653, 0.9318, 0.1747, 0.9298, 0.1747, 0.9531, 0.07166, 0.9318, 0.07166, 0.9512, 0.06229, 0.9531, 0.06229, 0.9298, 0.1653, 0.9318, 0.1582, 0.9138, 0.1661, 0.9083, 0.1747, 0.9298, 0.07879, 0.9691, 0.09196, 0.9828, 0.08666, 0.9911, 0.07085, 0.9746, 0.07166, 0.9512, 0.07879, 0.9691, 0.07085, 0.9746, 0.06229, 0.9531, 0.1582, 0.9138, 0.145, 0.9001, 0.1503, 0.8918, 0.1661, 0.9083, 0.09196, 0.9828, 0.1092, 0.9902, 0.1073, 1.0, 0.08666, 0.9911, 0.145, 0.9001, 0.1278, 0.8927, 0.1297, 0.8829, 0.1503, 0.8918, 0.1092, 0.9902, 0.1278, 0.9902, 0.1297, 1.0, 0.1073, 1.0, 0.1278, 0.8927, 0.1092, 0.8927, 0.1073, 0.8829, 0.1297, 0.8829, 0.7657, 0.2737, 0.7572, 0.2952, 0.7152, 0.2865, 0.7301, 0.2489, 0.7997, 2.118e-07, 0.8647, 0.0, 0.8647, 1.0, 0.7997, 1.0, 0.2997, 4.235e-07, 0.3647, 2.118e-07, 0.3647, 1.0, 0.2997, 1.0, 0.8647, 0.0, 0.935, 2.118e-07, 0.935, 1.0, 0.8647, 1.0, 0.3647, 2.118e-07, 0.435, 4.235e-07, 0.435, 1.0, 0.3647, 1.0, 0.935, 2.118e-07, 1.0, 2.118e-07, 1.0, 1.0, 0.935, 1.0, 0.435, 4.235e-07, 0.5, 2.118e-07, 0.5, 1.0, 0.435, 1.0, 0.0, 0.0, 0.04973, 2.118e-07, 0.04973, 1.0, 4.029e-07, 1.0, 0.5, 2.118e-07, 0.5497, 0.0, 0.5497, 1.0, 0.5, 1.0, 0.04973, 2.118e-07, 0.1147, 2.118e-07, 0.1147, 1.0, 0.04973, 1.0, 0.5497, 2.118e-07, 0.6147, 4.235e-07, 0.6147, 1.0, 0.5497, 1.0, 0.1147, 2.118e-07, 0.185, 2.118e-07, 0.185, 1.0, 0.1147, 1.0, 0.6147, 4.235e-07, 0.685, 2.118e-07, 0.685, 1.0, 0.6147, 1.0, 0.185, 2.118e-07, 0.25, 2.118e-07, 0.25, 1.0, 0.185, 1.0, 0.75, 4.235e-07, 0.7997, 0.0, 0.7997, 1.0, 0.75, 1.0, 0.685, 2.118e-07, 0.75, 4.235e-07, 0.75, 1.0, 0.685, 1.0, 0.7513, 0.756, 0.7903, 0.756, 0.7903, 0.9098, 0.7513, 0.9098, 0.8696, 0.3185, 0.8696, 0.2952, 0.9116, 0.2865, 0.9116, 0.3272, 0.7572, 0.2952, 0.7572, 0.3185, 0.7152, 0.3272, 0.7152, 0.2865, 0.8696, 0.2952, 0.861, 0.2737, 0.8966, 0.2489, 0.9116, 0.2865, 0.7657, 0.34, 0.7815, 0.3565, 0.7577, 0.3936, 0.7301, 0.3648, 0.7572, 0.3185, 0.7657, 0.34, 0.7301, 0.3648, 0.7152, 0.3272, 0.861, 0.2737, 0.8452, 0.2572, 0.869, 0.2202, 0.8966, 0.2489, 0.7815, 0.3565, 0.8022, 0.3654, 0.7938, 0.4092, 0.7577, 0.3936, 0.8452, 0.2572, 0.8245, 0.2483, 0.8329, 0.2046, 0.869, 0.2202, 0.8022, 0.3654, 0.8245, 0.3654, 0.8329, 0.4092, 0.7938, 0.4092, 0.8245, 0.2483, 0.8022, 0.2483, 0.7938, 0.2046, 0.8329, 0.2046, 0.8245, 0.3654, 0.8452, 0.3565, 0.869, 0.3936, 0.8329, 0.4092, 0.8022, 0.2483, 0.7815, 0.2572, 0.7577, 0.2202, 0.7938, 0.2046, 0.8452, 0.3565, 0.861, 0.34, 0.8966, 0.3648, 0.869, 0.3936, 0.7815, 0.2572, 0.7657, 0.2737, 0.7301, 0.2489, 0.7577, 0.2202, 0.861, 0.34, 0.8696, 0.3185, 0.9116, 0.3272, 0.8966, 0.3648, 0.7152, 0.08194, 0.7301, 0.04435, 0.7577, 0.01557, 0.7938, 0.0, 0.8329, 9.882e-09, 0.869, 0.01557, 0.8966, 0.04435, 0.9116, 0.08194, 0.9116, 0.1226, 0.8966, 0.1602, 0.869, 0.189, 0.8329, 0.2046, 0.7938, 0.2046, 0.7577, 0.189, 0.7301, 0.1602, 0.7152, 0.1226, 0.2499, 0.7466, 0.2859, 0.7466, 0.2859, 0.9003, 0.2499, 0.9003, 0.7903, 0.756, 0.8264, 0.756, 0.8264, 0.9098, 0.7903, 0.9098, 0.8628, 0.4092, 0.8628, 0.4379, 0.7152, 0.4379, 0.7152, 0.4092, 0.7152, 0.756, 0.7152, 0.7273, 0.8628, 0.7273, 0.8628, 0.756, 0.8628, 0.4379, 0.8628, 0.4755, 0.7152, 0.4755, 0.7152, 0.4379, 0.7152, 0.7273, 0.7152, 0.6897, 0.8628, 0.6897, 0.8628, 0.7273, 0.8628, 0.4755, 0.8628, 0.5162, 0.7152, 0.5162, 0.7152, 0.4755, 0.7152, 0.649, 0.7152, 0.6114, 0.8628, 0.6114, 0.8628, 0.649, 0.7152, 0.6897, 0.7152, 0.649, 0.8628, 0.649, 0.8628, 0.6897, 0.8628, 0.5162, 0.8628, 0.5538, 0.7152, 0.5538, 0.7152, 0.5162, 0.7152, 0.6114, 0.7152, 0.5826, 0.8628, 0.5826, 0.8628, 0.6114, 0.8628, 0.5538, 0.8628, 0.5826, 0.7152, 0.5826, 0.7152, 0.5538, 0.1747, 0.7466, 0.2108, 0.7466, 0.2108, 0.9003, 0.1747, 0.9003, 0.7152, 0.756, 0.7513, 0.756, 0.7513, 0.9098, 0.7152, 0.9098, 0.2108, 0.7466, 0.2499, 0.7466, 0.2499, 0.9003, 0.2108, 0.9003])
me_circle_001.materials.append(mat_extensionplate)
me_circle_001.use_remesh_preserve_volume = False
me_circle_001.use_remesh_preserve_attributes = False
me_circle_001.use_mirror_vertex_groups = False
me_circle_001.update()
me_circle = bpy.data.meshes.new('Circle')
me_circle.from_pydata([(-0.1251, 2.323, -0.1666), (-1.002, 2.149, -0.1666), (-1.745, 1.652, -0.1666), (-2.241, 0.9094, -0.1666), (-2.416, 0.03286, -0.1666), (-2.241, -0.8436, -0.1666), (-1.745, -1.587, -0.1666), (-1.002, -2.083, -0.1666), (-0.1251, -2.258, -0.1666), (0.7514, -2.083, -0.1666), (1.494, -1.587, -0.1666), (1.991, -0.8436, -0.1666), (2.165, 0.03286, -0.1666), (1.991, 0.9094, -0.1666), (1.494, 1.652, -0.1666), (0.7514, 2.149, -0.1666), (-1.002, 2.149, -0.1666), (-0.1251, 2.323, -0.1666), (-1.745, 1.652, -0.1666), (-2.241, 0.9094, -0.1666), (-2.416, 0.03286, -0.1666), (-2.241, -0.8436, -0.1666), (-1.745, -1.587, -0.1666), (-1.002, -2.083, -0.1666), (-0.1251, -2.258, -0.1666), (0.7514, -2.083, -0.1666), (1.494, -1.587, -0.1666), (1.991, -0.8436, -0.1666), (2.165, 0.03286, -0.1666), (1.991, 0.9094, -0.1666), (1.494, 1.652, -0.1666), (0.7514, 2.149, -0.1666), (-1.002, 2.149, -0.1666), (-0.1251, 2.323, -0.1666), (-1.745, 1.652, -0.1666), (-2.241, 0.9094, -0.1666), (-2.416, 0.03286, -0.1666), (-2.241, -0.8436, -0.1666), (-1.745, -1.587, -0.1666), (-1.002, -2.083, -0.1666), (-0.1251, -2.258, -0.1666), (0.7514, -2.083, -0.1666), (1.494, -1.587, -0.1666), (1.991, -0.8436, -0.1666), (2.165, 0.03286, -0.1666), (1.991, 0.9094, -0.1666), (1.494, 1.652, -0.1666), (0.7514, 2.149, -0.1666), (-1.002, 2.149, 0.2938), (-0.1251, 2.323, 0.2938), (-1.745, 1.652, 0.2938), (-2.241, 0.9094, 0.2938), (-2.416, 0.03286, 0.2938), (-2.241, -0.8436, 0.2938), (-1.745, -1.587, 0.2938), (-1.002, -2.083, 0.2938), (-0.1251, -2.258, 0.2938), (0.7514, -2.083, 0.2938), (1.494, -1.587, 0.2938), (1.991, -0.8436, 0.2938), (2.165, 0.03286, 0.2938), (1.991, 0.9094, 0.2938), (1.494, 1.652, 0.2938), (0.7514, 2.149, 0.2938), (-1.002, 2.149, 0.2938), (-0.1251, 2.323, 0.2938), (-1.745, 1.652, 0.2938), (-2.241, 0.9094, 0.2938), (-2.416, 0.03286, 0.2938), (-2.241, -0.8436, 0.2938), (-1.745, -1.587, 0.2938), (-1.002, -2.083, 0.2938), (-0.1251, -2.258, 0.2938), (0.7514, -2.083, 0.2938), (1.494, -1.587, 0.2938), (1.991, -0.8436, 0.2938), (2.165, 0.03286, 0.2938), (1.991, 0.9094, 0.2938), (1.494, 1.652, 0.2938), (0.7514, 2.149, 0.2938), (-1.002, 2.149, 0.2938), (-0.1251, 2.323, 0.2938), (-1.745, 1.652, 0.2938), (-2.241, 0.9094, 0.2938), (-2.416, 0.03286, 0.2938), (-2.241, -0.8436, 0.2938), (-1.745, -1.587, 0.2938), (-1.002, -2.083, 0.2938), (-0.1251, -2.258, 0.2938), (0.7514, -2.083, 0.2938), (1.494, -1.587, 0.2938), (1.991, -0.8436, 0.2938), (2.165, 0.03286, 0.2938), (1.991, 0.9094, 0.2938), (1.494, 1.652, 0.2938), (0.7514, 2.149, 0.2938), (-0.5061, 0.9527, 1.042), (-0.1251, 1.029, 1.042), (-0.8291, 0.7369, 1.042), (-1.045, 0.4139, 1.042), (-1.121, 0.03286, 1.042), (-1.045, -0.3482, 1.042), (-0.8291, -0.6712, 1.042), (-0.5061, -0.887, 1.042), (-0.1251, -0.9628, 1.042), (0.2559, -0.887, 1.042), (0.579, -0.6712, 1.042), (0.7948, -0.3482, 1.042), (0.8706, 0.03286, 1.042), (0.7948, 0.4139, 1.042), (0.579, 0.7369, 1.042), (0.2559, 0.9527, 1.042), (-0.5061, 0.9527, 1.272), (-0.1251, 1.029, 1.272), (-0.8291, 0.7369, 1.272), (-1.045, 0.4139, 1.272), (-1.121, 0.03286, 1.272), (-1.045, -0.3482, 1.272), (-0.8291, -0.6712, 1.272), (-0.5061, -0.887, 1.272), (-0.1251, -0.9628, 1.272), (0.2559, -0.887, 1.272), (0.579, -0.6712, 1.272), (0.7948, -0.3482, 1.272), (0.8706, 0.03286, 1.272), (0.7948, 0.4139, 1.272), (0.579, 0.7369, 1.272), (0.2559, 0.9527, 1.272), (-0.3741, 0.6341, 1.272), (-0.1251, 0.6836, 1.272), (-0.5853, 0.493, 1.272), (-0.7263, 0.2819, 1.272), (-0.7759, 0.03286, 1.272), (-0.7263, -0.2162, 1.272), (-0.5853, -0.4273, 1.272), (-0.3741, -0.5684, 1.272), (-0.1251, -0.6179, 1.272), (0.1239, -0.5684, 1.272), (0.3351, -0.4273, 1.272), (0.4761, -0.2162, 1.272), (0.5257, 0.03286, 1.272), (0.4761, 0.2819, 1.272), (0.3351, 0.493, 1.272), (0.1239, 0.6341, 1.272), (-0.3741, 0.6341, 2.239), (-0.1251, 0.6836, 2.239), (-0.5853, 0.493, 2.239), (-0.7263, 0.2819, 2.239), (-0.7759, 0.03286, 2.239), (-0.7263, -0.2162, 2.239), (-0.5853, -0.4273, 2.239), (-0.3741, -0.5684, 2.239), (-0.1251, -0.6179, 2.239), (0.1239, -0.5684, 2.239), (0.3351, -0.4273, 2.239), (0.4761, -0.2162, 2.239), (0.5257, 0.03286, 2.239), (0.4761, 0.2819, 2.239), (0.3351, 0.493, 2.239), (0.1239, 0.6341, 2.239), (-0.3124, 0.485, 2.239), (-0.1251, 0.5222, 2.239), (-0.4711, 0.3789, 2.239), (-0.5772, 0.2201, 2.239), (-0.6145, 0.03286, 2.239), (-0.5772, -0.1544, 2.239), (-0.4711, -0.3132, 2.239), (-0.3124, -0.4193, 2.239), (-0.1251, -0.4565, 2.239), (0.06218, -0.4193, 2.239), (0.2209, -0.3132, 2.239), (0.327, -0.1544, 2.239), (0.3643, 0.03286, 2.239), (0.327, 0.2201, 2.239), (0.2209, 0.3789, 2.239), (0.06218, 0.485, 2.239), (-0.3124, 0.485, 1.127), (-0.1251, 0.5222, 1.127), (-0.4711, 0.3789, 1.127), (-0.5772, 0.2201, 1.127), (-0.6145, 0.03286, 1.127), (-0.5772, -0.1544, 1.127), (-0.4711, -0.3132, 1.127), (-0.3124, -0.4193, 1.127), (-0.1251, -0.4565, 1.127), (0.06218, -0.4193, 1.127), (0.2209, -0.3132, 1.127), (0.327, -0.1544, 1.127), (0.3643, 0.03286, 1.127), (0.327, 0.2201, 1.127), (0.2209, 0.3789, 1.127), (0.06218, 0.485, 1.127)], [], [(1, 0, 15, 14, 13, 12, 11, 10, 9, 8, 7, 6, 5, 4, 3, 2), (27, 28, 44, 43), (12, 13, 29, 28), (5, 6, 22, 21), (13, 14, 30, 29), (6, 7, 23, 22), (14, 15, 31, 30), (7, 8, 24, 23), (0, 1, 16, 17), (15, 0, 17, 31), (8, 9, 25, 24), (1, 2, 18, 16), (9, 10, 26, 25), (2, 3, 19, 18), (10, 11, 27, 26), (3, 4, 20, 19), (11, 12, 28, 27), (4, 5, 21, 20), (32, 34, 50, 48), (20, 21, 37, 36), (28, 29, 45, 44), (21, 22, 38, 37), (29, 30, 46, 45), (22, 23, 39, 38), (30, 31, 47, 46), (23, 24, 40, 39), (17, 16, 32, 33), (31, 17, 33, 47), (24, 25, 41, 40), (16, 18, 34, 32), (25, 26, 42, 41), (18, 19, 35, 34), (26, 27, 43, 42), (19, 20, 36, 35), (54, 55, 71, 70), (41, 42, 58, 57), (34, 35, 51, 50), (42, 43, 59, 58), (35, 36, 52, 51), (43, 44, 60, 59), (36, 37, 53, 52), (44, 45, 61, 60), (37, 38, 54, 53), (45, 46, 62, 61), (38, 39, 55, 54), (46, 47, 63, 62), (39, 40, 56, 55), (33, 32, 48, 49), (47, 33, 49, 63), (40, 41, 57, 56), (75, 76, 92, 91), (62, 63, 79, 78), (55, 56, 72, 71), (49, 48, 64, 65), (63, 49, 65, 79), (56, 57, 73, 72), (48, 50, 66, 64), (57, 58, 74, 73), (50, 51, 67, 66), (58, 59, 75, 74), (51, 52, 68, 67), (59, 60, 76, 75), (52, 53, 69, 68), (60, 61, 77, 76), (53, 54, 70, 69), (61, 62, 78, 77), (80, 82, 98, 96), (68, 69, 85, 84), (76, 77, 93, 92), (69, 70, 86, 85), (77, 78, 94, 93), (70, 71, 87, 86), (78, 79, 95, 94), (71, 72, 88, 87), (65, 64, 80, 81), (79, 65, 81, 95), (72, 73, 89, 88), (64, 66, 82, 80), (73, 74, 90, 89), (66, 67, 83, 82), (74, 75, 91, 90), (67, 68, 84, 83), (102, 103, 119, 118), (89, 90, 106, 105), (82, 83, 99, 98), (90, 91, 107, 106), (83, 84, 100, 99), (91, 92, 108, 107), (84, 85, 101, 100), (92, 93, 109, 108), (85, 86, 102, 101), (93, 94, 110, 109), (86, 87, 103, 102), (94, 95, 111, 110), (87, 88, 104, 103), (81, 80, 96, 97), (95, 81, 97, 111), (88, 89, 105, 104), (123, 124, 140, 139), (110, 111, 127, 126), (103, 104, 120, 119), (97, 96, 112, 113), (111, 97, 113, 127), (104, 105, 121, 120), (96, 98, 114, 112), (105, 106, 122, 121), (98, 99, 115, 114), (106, 107, 123, 122), (99, 100, 116, 115), (107, 108, 124, 123), (100, 101, 117, 116), (108, 109, 125, 124), (101, 102, 118, 117), (109, 110, 126, 125), (137, 138, 154, 153), (116, 117, 133, 132), (124, 125, 141, 140), (117, 118, 134, 133), (125, 126, 142, 141), (118, 119, 135, 134), (126, 127, 143, 142), (119, 120, 136, 135), (113, 112, 128, 129), (127, 113, 129, 143), (120, 121, 137, 136), (112, 114, 130, 128), (121, 122, 138, 137), (114, 115, 131, 130), (122, 123, 139, 138), (115, 116, 132, 131), (158, 159, 175, 174), (130, 131, 147, 146), (138, 139, 155, 154), (131, 132, 148, 147), (139, 140, 156, 155), (132, 133, 149, 148), (140, 141, 157, 156), (133, 134, 150, 149), (141, 142, 158, 157), (134, 135, 151, 150), (142, 143, 159, 158), (135, 136, 152, 151), (129, 128, 144, 145), (143, 129, 145, 159), (136, 137, 153, 152), (128, 130, 146, 144), (164, 165, 181, 180), (151, 152, 168, 167), (145, 144, 160, 161), (159, 145, 161, 175), (152, 153, 169, 168), (144, 146, 162, 160), (153, 154, 170, 169), (146, 147, 163, 162), (154, 155, 171, 170), (147, 148, 164, 163), (155, 156, 172, 171), (148, 149, 165, 164), (156, 157, 173, 172), (149, 150, 166, 165), (157, 158, 174, 173), (150, 151, 167, 166), (176, 178, 179, 180, 181, 182, 183, 184, 185, 186, 187, 188, 189, 190, 191, 177), (172, 173, 189, 188), (165, 166, 182, 181), (173, 174, 190, 189), (166, 167, 183, 182), (174, 175, 191, 190), (167, 168, 184, 183), (161, 160, 176, 177), (175, 161, 177, 191), (168, 169, 185, 184), (160, 162, 178, 176), (169, 170, 186, 185), (162, 163, 179, 178), (170, 171, 187, 186), (163, 164, 180, 179), (171, 172, 188, 187)])
_uv = me_circle.uv_layers.new(name='UVMap')
_uv.uv.foreach_set('vector', [0.481, 0.127, 0.5206, 0.2346, 0.5206, 0.3512, 0.481, 0.4588, 0.4077, 0.5412, 0.3121, 0.5858, 0.2085, 0.5858, 0.1128, 0.5412, 0.03963, 0.4588, 0.0, 0.3512, 2.763e-08, 0.2346, 0.03963, 0.127, 0.1128, 0.04459, 0.2085, 0.0, 0.3121, 1.554e-07, 0.4077, 0.04459, 0.0, 0.0, 1.0, 0.0, 1.0, 1.0, 0.0, 1.0, 0.0, 0.0, 1.0, 0.0, 1.0, 1.0, 0.0, 1.0, 0.0, 0.0, 1.0, 0.0, 1.0, 1.0, 0.0, 1.0, 0.0, 0.0, 1.0, 0.0, 1.0, 1.0, 0.0, 1.0, 0.0, 0.0, 1.0, 0.0, 1.0, 1.0, 0.0, 1.0, 0.0, 0.0, 1.0, 0.0, 1.0, 1.0, 0.0, 1.0, 0.0, 0.0, 1.0, 0.0, 1.0, 1.0, 0.0, 1.0, 0.0, 0.0, 1.0, 0.0, 1.0, 1.0, 0.0, 1.0, 0.0, 0.0, 1.0, 0.0, 1.0, 1.0, 0.0, 1.0, 0.0, 0.0, 1.0, 0.0, 1.0, 1.0, 0.0, 1.0, 0.0, 0.0, 1.0, 0.0, 1.0, 1.0, 0.0, 1.0, 0.0, 0.0, 1.0, 0.0, 1.0, 1.0, 0.0, 1.0, 0.0, 0.0, 1.0, 0.0, 1.0, 1.0, 0.0, 1.0, 0.0, 0.0, 1.0, 0.0, 1.0, 1.0, 0.0, 1.0, 0.0, 0.0, 1.0, 0.0, 1.0, 1.0, 0.0, 1.0, 0.0, 0.0, 1.0, 0.0, 1.0, 1.0, 0.0, 1.0, 0.0, 0.0, 1.0, 0.0, 1.0, 1.0, 0.0, 1.0, 0.05335, 0.8923, 0.05335, 1.0, 5.87e-08, 1.0, 6.216e-08, 0.8923, 0.0, 0.0, 1.0, 0.0, 1.0, 1.0, 0.0, 1.0, 0.0, 0.0, 1.0, 0.0, 1.0, 1.0, 0.0, 1.0, 0.0, 0.0, 1.0, 0.0, 1.0, 1.0, 0.0, 1.0, 0.0, 0.0, 1.0, 0.0, 1.0, 1.0, 0.0, 1.0, 0.0, 0.0, 1.0, 0.0, 1.0, 1.0, 0.0, 1.0, 0.0, 0.0, 1.0, 0.0, 1.0, 1.0, 0.0, 1.0, 0.0, 0.0, 1.0, 0.0, 1.0, 1.0, 0.0, 1.0, 0.0, 0.0, 1.0, 0.0, 1.0, 1.0, 0.0, 1.0, 0.0, 0.0, 1.0, 0.0, 1.0, 1.0, 0.0, 1.0, 0.0, 0.0, 1.0, 0.0, 1.0, 1.0, 0.0, 1.0, 0.0, 0.0, 1.0, 0.0, 1.0, 1.0, 0.0, 1.0, 0.0, 0.0, 1.0, 0.0, 1.0, 1.0, 0.0, 1.0, 0.0, 0.0, 1.0, 0.0, 1.0, 1.0, 0.0, 1.0, 0.0, 0.0, 1.0, 0.0, 1.0, 1.0, 0.0, 1.0, 0.0, 0.0, 1.0, 0.0, 1.0, 1.0, 0.0, 1.0, 0.0, 0.0, 1.0, 0.0, 1.0, 1.0, 0.0, 1.0, 0.2134, 0.81, 0.2134, 0.6934, 0.2668, 0.6934, 0.2668, 0.81, 0.1067, 0.5858, 0.1067, 0.6934, 0.05335, 0.6934, 0.05335, 0.5858, 0.2134, 0.6934, 0.2134, 0.5858, 0.2668, 0.5858, 0.2668, 0.6934, 0.1067, 0.6934, 0.1067, 0.81, 0.05335, 0.81, 0.05335, 0.6934, 0.1601, 0.9176, 0.1601, 0.81, 0.2134, 0.81, 0.2134, 0.9176, 0.1067, 0.81, 0.1067, 0.9176, 0.05335, 0.9176, 0.05335, 0.81, 0.1601, 0.81, 0.1601, 0.6934, 0.2134, 0.6934, 0.2134, 0.81, 0.1601, 0.5858, 0.1601, 0.6934, 0.1067, 0.6934, 0.1067, 0.5858, 0.1601, 0.6934, 0.1601, 0.5858, 0.2134, 0.5858, 0.2134, 0.6934, 0.1601, 0.6934, 0.1601, 0.81, 0.1067, 0.81, 0.1067, 0.6934, 0.05335, 0.5858, 0.05335, 0.6682, 2.072e-08, 0.6682, 0.0, 0.5858, 0.1601, 0.81, 0.1601, 0.9176, 0.1067, 0.9176, 0.1067, 0.81, 0.05335, 0.7758, 0.05335, 0.8923, 6.216e-08, 0.8923, 2.763e-08, 0.7758, 0.05335, 0.6682, 0.05335, 0.7758, 2.763e-08, 0.7758, 2.072e-08, 0.6682, 0.2134, 0.9176, 0.2134, 0.81, 0.2668, 0.81, 0.2668, 0.9176, 0.0, 0.0, 1.0, 0.0, 1.0, 1.0, 0.0, 1.0, 0.0, 0.0, 1.0, 0.0, 1.0, 1.0, 0.0, 1.0, 0.0, 0.0, 1.0, 0.0, 1.0, 1.0, 0.0, 1.0, 0.0, 0.0, 1.0, 0.0, 1.0, 1.0, 0.0, 1.0, 0.0, 0.0, 1.0, 0.0, 1.0, 1.0, 0.0, 1.0, 0.0, 0.0, 1.0, 0.0, 1.0, 1.0, 0.0, 1.0, 0.0, 0.0, 1.0, 0.0, 1.0, 1.0, 0.0, 1.0, 0.0, 0.0, 1.0, 0.0, 1.0, 1.0, 0.0, 1.0, 0.0, 0.0, 1.0, 0.0, 1.0, 1.0, 0.0, 1.0, 0.0, 0.0, 1.0, 0.0, 1.0, 1.0, 0.0, 1.0, 0.0, 0.0, 1.0, 0.0, 1.0, 1.0, 0.0, 1.0, 0.0, 0.0, 1.0, 0.0, 1.0, 1.0, 0.0, 1.0, 0.0, 0.0, 1.0, 0.0, 1.0, 1.0, 0.0, 1.0, 0.0, 0.0, 1.0, 0.0, 1.0, 1.0, 0.0, 1.0, 0.0, 0.0, 1.0, 0.0, 1.0, 1.0, 0.0, 1.0, 0.0, 0.0, 1.0, 0.0, 1.0, 1.0, 0.0, 1.0, 0.5571, 0.4588, 0.5206, 0.3512, 0.6223, 0.3182, 0.6382, 0.365, 0.0, 0.0, 1.0, 0.0, 1.0, 1.0, 0.0, 1.0, 0.0, 0.0, 1.0, 0.0, 1.0, 1.0, 0.0, 1.0, 0.0, 0.0, 1.0, 0.0, 1.0, 1.0, 0.0, 1.0, 0.0, 0.0, 1.0, 0.0, 1.0, 1.0, 0.0, 1.0, 0.0, 0.0, 1.0, 0.0, 1.0, 1.0, 0.0, 1.0, 0.0, 0.0, 1.0, 0.0, 1.0, 1.0, 0.0, 1.0, 0.0, 0.0, 1.0, 0.0, 1.0, 1.0, 0.0, 1.0, 0.0, 0.0, 1.0, 0.0, 1.0, 1.0, 0.0, 1.0, 0.0, 0.0, 1.0, 0.0, 1.0, 1.0, 0.0, 1.0, 0.0, 0.0, 1.0, 0.0, 1.0, 1.0, 0.0, 1.0, 0.0, 0.0, 1.0, 0.0, 1.0, 1.0, 0.0, 1.0, 0.0, 0.0, 1.0, 0.0, 1.0, 1.0, 0.0, 1.0, 0.0, 0.0, 1.0, 0.0, 1.0, 1.0, 0.0, 1.0, 0.0, 0.0, 1.0, 0.0, 1.0, 1.0, 0.0, 1.0, 0.0, 0.0, 1.0, 0.0, 1.0, 1.0, 0.0, 1.0, 0.0, 0.0, 1.0, 0.0, 1.0, 1.0, 0.0, 1.0, 0.9635, 0.127, 1.0, 0.2346, 0.8307, 0.2676, 0.8148, 0.2208, 0.5206, 0.3512, 0.5206, 0.2346, 0.6223, 0.2676, 0.6223, 0.3182, 1.0, 0.2346, 1.0, 0.3512, 0.8307, 0.3182, 0.8307, 0.2676, 0.5206, 0.2346, 0.5571, 0.127, 0.6382, 0.2208, 0.6223, 0.2676, 1.0, 0.3512, 0.9635, 0.4588, 0.8148, 0.365, 0.8307, 0.3182, 0.5571, 0.127, 0.6245, 0.04459, 0.6675, 0.185, 0.6382, 0.2208, 0.9635, 0.4588, 0.8961, 0.5412, 0.7855, 0.4008, 0.8148, 0.365, 0.6245, 0.04459, 0.7126, 0.0, 0.7058, 0.1656, 0.6675, 0.185, 0.8961, 0.5412, 0.808, 0.5858, 0.7472, 0.4202, 0.7855, 0.4008, 0.7126, 0.0, 0.808, 0.0, 0.7472, 0.1656, 0.7058, 0.1656, 0.808, 0.5858, 0.7126, 0.5858, 0.7058, 0.4202, 0.7472, 0.4202, 0.808, 0.0, 0.8961, 0.04459, 0.7855, 0.185, 0.7472, 0.1656, 0.6245, 0.5412, 0.5571, 0.4588, 0.6382, 0.365, 0.6675, 0.4008, 0.7126, 0.5858, 0.6245, 0.5412, 0.6675, 0.4008, 0.7058, 0.4202, 0.8961, 0.04459, 0.9635, 0.127, 0.8148, 0.2208, 0.7855, 0.185, 0.0, 0.0, 1.0, 0.0, 1.0, 1.0, 0.0, 1.0, 0.0, 0.0, 1.0, 0.0, 1.0, 1.0, 0.0, 1.0, 0.0, 0.0, 1.0, 0.0, 1.0, 1.0, 0.0, 1.0, 0.0, 0.0, 1.0, 0.0, 1.0, 1.0, 0.0, 1.0, 0.0, 0.0, 1.0, 0.0, 1.0, 1.0, 0.0, 1.0, 0.0, 0.0, 1.0, 0.0, 1.0, 1.0, 0.0, 1.0, 0.0, 0.0, 1.0, 0.0, 1.0, 1.0, 0.0, 1.0, 0.0, 0.0, 1.0, 0.0, 1.0, 1.0, 0.0, 1.0, 0.0, 0.0, 1.0, 0.0, 1.0, 1.0, 0.0, 1.0, 0.0, 0.0, 1.0, 0.0, 1.0, 1.0, 0.0, 1.0, 0.0, 0.0, 1.0, 0.0, 1.0, 1.0, 0.0, 1.0, 0.0, 0.0, 1.0, 0.0, 1.0, 1.0, 0.0, 1.0, 0.0, 0.0, 1.0, 0.0, 1.0, 1.0, 0.0, 1.0, 0.0, 0.0, 1.0, 0.0, 1.0, 1.0, 0.0, 1.0, 0.0, 0.0, 1.0, 0.0, 1.0, 1.0, 0.0, 1.0, 0.0, 0.0, 1.0, 0.0, 1.0, 1.0, 0.0, 1.0, 0.0, 0.0, 1.0, 0.0, 1.0, 1.0, 0.0, 1.0, 0.0, 0.0, 1.0, 0.0, 1.0, 1.0, 0.0, 1.0, 0.0, 0.0, 1.0, 0.0, 1.0, 1.0, 0.0, 1.0, 0.0, 0.0, 1.0, 0.0, 1.0, 1.0, 0.0, 1.0, 0.0, 0.0, 1.0, 0.0, 1.0, 1.0, 0.0, 1.0, 0.0, 0.0, 1.0, 0.0, 1.0, 1.0, 0.0, 1.0, 0.0, 0.0, 1.0, 0.0, 1.0, 1.0, 0.0, 1.0, 0.0, 0.0, 1.0, 0.0, 1.0, 1.0, 0.0, 1.0, 0.0, 0.0, 1.0, 0.0, 1.0, 1.0, 0.0, 1.0, 0.0, 0.0, 1.0, 0.0, 1.0, 1.0, 0.0, 1.0, 0.0, 0.0, 1.0, 0.0, 1.0, 1.0, 0.0, 1.0, 0.0, 0.0, 1.0, 0.0, 1.0, 1.0, 0.0, 1.0, 0.0, 0.0, 1.0, 0.0, 1.0, 1.0, 0.0, 1.0, 0.0, 0.0, 1.0, 0.0, 1.0, 1.0, 0.0, 1.0, 0.0, 0.0, 1.0, 0.0, 1.0, 1.0, 0.0, 1.0, 0.0, 0.0, 1.0, 0.0, 1.0, 1.0, 0.0, 1.0, 0.0, 0.0, 1.0, 0.0, 1.0, 1.0, 0.0, 1.0, 0.0, 0.0, 1.0, 0.0, 1.0, 1.0, 0.0, 1.0, 0.0, 0.0, 1.0, 0.0, 1.0, 1.0, 0.0, 1.0, 0.0, 0.0, 1.0, 0.0, 1.0, 1.0, 0.0, 1.0, 0.0, 0.0, 1.0, 0.0, 1.0, 1.0, 0.0, 1.0, 0.0, 0.0, 1.0, 0.0, 1.0, 1.0, 0.0, 1.0, 0.0, 0.0, 1.0, 0.0, 1.0, 1.0, 0.0, 1.0, 0.0, 0.0, 1.0, 0.0, 1.0, 1.0, 0.0, 1.0, 0.0, 0.0, 1.0, 0.0, 1.0, 1.0, 0.0, 1.0, 0.0, 0.0, 1.0, 0.0, 1.0, 1.0, 0.0, 1.0, 0.0, 0.0, 1.0, 0.0, 1.0, 1.0, 0.0, 1.0, 0.0, 0.0, 1.0, 0.0, 1.0, 1.0, 0.0, 1.0, 0.0, 0.0, 1.0, 0.0, 1.0, 1.0, 0.0, 1.0, 0.0, 0.0, 1.0, 0.0, 1.0, 1.0, 0.0, 1.0, 0.0, 0.0, 1.0, 0.0, 1.0, 1.0, 0.0, 1.0, 0.0, 0.0, 1.0, 0.0, 1.0, 1.0, 0.0, 1.0, 0.0, 0.0, 1.0, 0.0, 1.0, 1.0, 0.0, 1.0, 0.0, 0.0, 1.0, 0.0, 1.0, 1.0, 0.0, 1.0, 0.0, 0.0, 1.0, 0.0, 1.0, 1.0, 0.0, 1.0, 0.0, 0.0, 1.0, 0.0, 1.0, 1.0, 0.0, 1.0, 0.0, 0.0, 1.0, 0.0, 1.0, 1.0, 0.0, 1.0, 0.0, 0.0, 1.0, 0.0, 1.0, 1.0, 0.0, 1.0, 0.0, 0.0, 1.0, 0.0, 1.0, 1.0, 0.0, 1.0, 0.0, 0.0, 1.0, 0.0, 1.0, 1.0, 0.0, 1.0, 0.0, 0.0, 1.0, 0.0, 1.0, 1.0, 0.0, 1.0, 0.0, 0.0, 1.0, 0.0, 1.0, 1.0, 0.0, 1.0, 0.0, 0.0, 1.0, 0.0, 1.0, 1.0, 0.0, 1.0, 0.0, 0.0, 1.0, 0.0, 1.0, 1.0, 0.0, 1.0, 0.0, 0.0, 1.0, 0.0, 1.0, 1.0, 0.0, 1.0, 0.0, 0.0, 1.0, 0.0, 1.0, 1.0, 0.0, 1.0, 0.0, 0.0, 1.0, 0.0, 1.0, 1.0, 0.0, 1.0, 0.0, 0.0, 1.0, 0.0, 1.0, 1.0, 0.0, 1.0, 0.5, 1.0, 0.6913, 0.9619, 0.8536, 0.8536, 0.9619, 0.6913, 1.0, 0.5, 0.9619, 0.3087, 0.8536, 0.1464, 0.6913, 0.03806, 0.5, 0.0, 0.3087, 0.03806, 0.1464, 0.1464, 0.03806, 0.3087, 0.0, 0.5, 0.03806, 0.6913, 0.1464, 0.8536, 0.3087, 0.9619, 0.0, 0.0, 1.0, 0.0, 1.0, 1.0, 0.0, 1.0, 0.0, 0.0, 1.0, 0.0, 1.0, 1.0, 0.0, 1.0, 0.0, 0.0, 1.0, 0.0, 1.0, 1.0, 0.0, 1.0, 0.0, 0.0, 1.0, 0.0, 1.0, 1.0, 0.0, 1.0, 0.0, 0.0, 1.0, 0.0, 1.0, 1.0, 0.0, 1.0, 0.0, 0.0, 1.0, 0.0, 1.0, 1.0, 0.0, 1.0, 0.0, 0.0, 1.0, 0.0, 1.0, 1.0, 0.0, 1.0, 0.0, 0.0, 1.0, 0.0, 1.0, 1.0, 0.0, 1.0, 0.0, 0.0, 1.0, 0.0, 1.0, 1.0, 0.0, 1.0, 0.0, 0.0, 1.0, 0.0, 1.0, 1.0, 0.0, 1.0, 0.0, 0.0, 1.0, 0.0, 1.0, 1.0, 0.0, 1.0, 0.0, 0.0, 1.0, 0.0, 1.0, 1.0, 0.0, 1.0, 0.0, 0.0, 1.0, 0.0, 1.0, 1.0, 0.0, 1.0, 0.0, 0.0, 1.0, 0.0, 1.0, 1.0, 0.0, 1.0, 0.0, 0.0, 1.0, 0.0, 1.0, 1.0, 0.0, 1.0])
me_circle.materials.append(mat_magnet_plate)
me_circle.use_remesh_preserve_volume = False
me_circle.use_remesh_preserve_attributes = False
me_circle.use_mirror_vertex_groups = False
me_circle.update()

# ---- objects
ob_cube_000 = bpy.data.objects.new('Cube.000', me_cube_008)
ob_cube_006 = bpy.data.objects.new('Cube.006', me_cube_007)
ob_cube_002 = bpy.data.objects.new('Cube.002', me_cube_005)
ob_cube_004 = bpy.data.objects.new('Cube.004', me_cube_004)
ob_cube_003 = bpy.data.objects.new('Cube.003', me_cube_003)
ob_circle_001 = bpy.data.objects.new('Circle.001', me_circle_001)
ob_circle = bpy.data.objects.new('Circle', me_circle)
ob_camera = bpy.data.objects.new('Camera', cam_camera)

# ---- transforms, parenting, visibility, modifiers, constraints
ob_cube_000.location = (0.9113, -0.01116, 8.068)
ob_cube_000.scale = (0.2, 6.0, 0.1)
ob_cube_000.lineart.crease_threshold = 0.0
ob_cube_006.location = (-0.6529, -0.02897, 8.068)
ob_cube_006.scale = (0.2, 6.0, 0.1)
ob_cube_006.lineart.crease_threshold = 0.0
ob_cube_002.location = (-1.515, -3.281, 7.855)
ob_cube_002.rotation_euler = (0.0, 0.0, 1.571)
ob_cube_002.scale = (0.2, 6.0, 0.1)
ob_cube_002.lineart.crease_threshold = 0.0
ob_cube_004.location = (0.0, 0.0, 8.236)
ob_cube_004.scale = (1.0, 0.5, 0.1)
ob_cube_004.lineart.crease_threshold = 0.0
ob_cube_003.location = (0.02057, -5.707, 7.843)
ob_cube_003.rotation_euler = (0.0, 0.0, 1.571)
ob_cube_003.scale = (0.2, 6.0, 0.1)
ob_cube_003.lineart.crease_threshold = 0.0
ob_circle_001.location = (-0.03159, 0.006319, 0.5864)
ob_circle_001.scale = (0.1174, 0.1174, 0.1174)
ob_circle_001.lineart.crease_threshold = 0.0
ob_circle.location = (0.0, 0.0, 0.0)
ob_circle.scale = (0.253, 0.253, 0.253)
ob_circle.lineart.crease_threshold = 0.0
ob_camera.location = (7.481, -6.508, 5.344)
ob_camera.rotation_euler = (1.109, 0.0, 0.8149)
ob_camera.lock_rotations_4d = False
ob_camera.empty_display_type = 'ARROWS'
ob_camera.color = (0.0, 0.0, 0.0, 0.0)
ob_camera.display_type = 'WIRE'
ob_camera.lineart.crease_threshold = 0.0

# ---- collection membership
col_collection_1.objects.link(ob_cube_000)
col_collection_1.objects.link(ob_cube_006)
col_collection_1.objects.link(ob_cube_002)
col_collection_1.objects.link(ob_cube_004)
col_collection_1.objects.link(ob_cube_003)
col_collection_1.objects.link(ob_circle_001)
col_collection_1.objects.link(ob_circle)
col_collection_1.objects.link(ob_camera)

# ---- scene / render settings (as saved in the file)
scene.camera = ob_camera
scene.frame_start = 1; scene.frame_end = 250; scene.frame_set(1)
scene.render.engine = 'CYCLES'
scene.render.resolution_percentage = 50
scene.render.dither_intensity = 0.0
scene.cycles.use_denoising = False
scene.cycles.samples = 128
scene.cycles.sampling_pattern = 'TABULATED_SOBOL'
scene.cycles.light_sampling_threshold = 0.0
scene.cycles.use_adaptive_sampling = False
scene.cycles.use_light_tree = False
scene.cycles.blur_glossy = 0.0
scene.cycles.sample_clamp_indirect = 0.0
scene.view_settings.view_transform = 'Standard'
bpy.context.view_layer.update()

# ---- added for rendering (the .blend has no usable light): sun
light_auto_sun = bpy.data.lights.new('AutoSun', 'SUN')
light_auto_sun.energy = 3.0
light_auto_sun.angle = 0.0523599
ob_auto_sun = bpy.data.objects.new('AutoSun', light_auto_sun)
scene.collection.objects.link(ob_auto_sun)
ob_auto_sun.rotation_euler = (0.872665, 0.174533, 0.523599)
bpy.context.view_layer.update()
